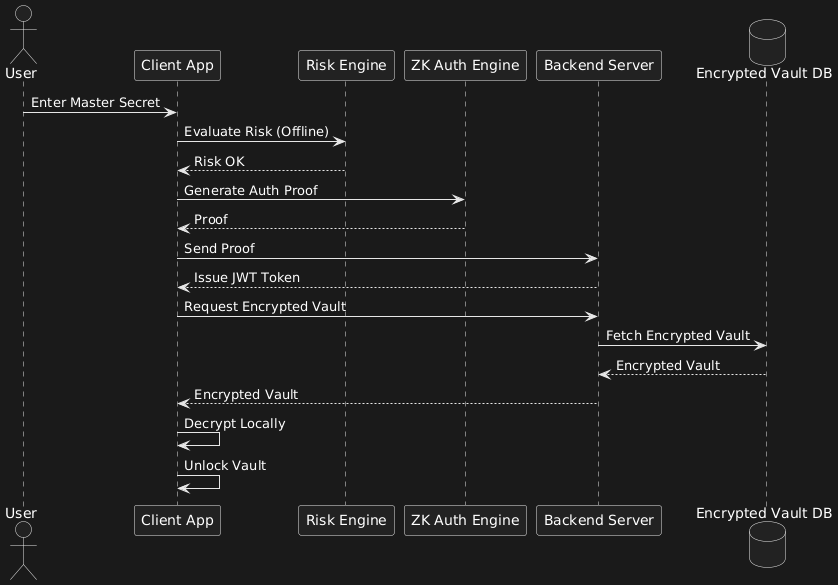

The diagram above was rendered by PlantUML. Its source (embedded in the PNG):
@startuml
actor User
participant "Client App" as Client
participant "Risk Engine" as Risk
participant "ZK Auth Engine" as ZK
participant "Backend Server" as Backend
database "Encrypted Vault DB" as DB

User -> Client : Enter Master Secret
Client -> Risk : Evaluate Risk (Offline)
Risk --> Client : Risk OK

Client -> ZK : Generate Auth Proof
ZK --> Client : Proof

Client -> Backend : Send Proof
Backend --> Client : Issue JWT Token

Client -> Backend : Request Encrypted Vault
Backend -> DB : Fetch Encrypted Vault
DB --> Backend : Encrypted Vault
Backend --> Client : Encrypted Vault

Client -> Client : Decrypt Locally
Client -> Client : Unlock Vault
@enduml